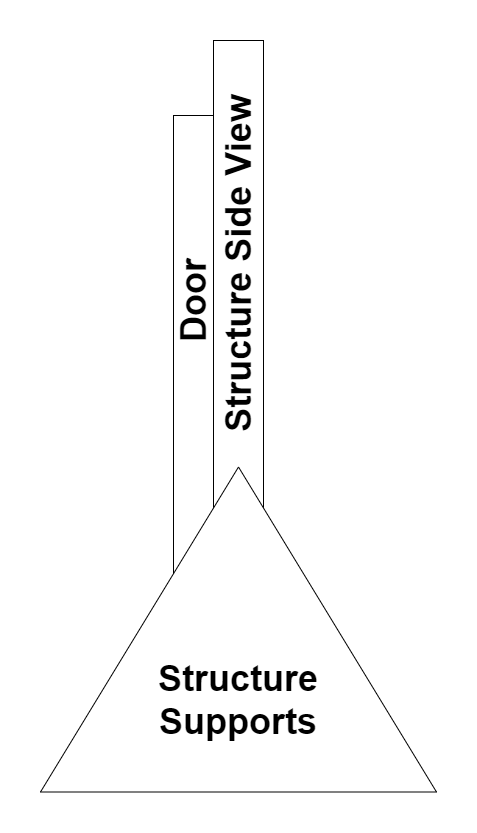

The diagram above was exported from draw.io. Its source (the exported page's mxGraphModel, read from the mxfile embedded in the PNG):
<mxGraphModel dx="2582" dy="1509" grid="1" gridSize="10" guides="1" tooltips="1" connect="1" arrows="1" fold="1" page="1" pageScale="1" pageWidth="1169" pageHeight="827" math="0" shadow="0">
  <root>
    <mxCell id="0" />
    <mxCell id="1" parent="0" />
    <mxCell id="r1ShE6sHiX4EfTQfoEpe-1" value="" style="rounded=0;whiteSpace=wrap;html=1;" vertex="1" parent="1">
      <mxGeometry x="529" y="40" width="50" height="750" as="geometry" />
    </mxCell>
    <mxCell id="r1ShE6sHiX4EfTQfoEpe-3" value="" style="rounded=0;whiteSpace=wrap;html=1;" vertex="1" parent="1">
      <mxGeometry x="489" y="115" width="40" height="600" as="geometry" />
    </mxCell>
    <mxCell id="r1ShE6sHiX4EfTQfoEpe-53" value="" style="triangle;whiteSpace=wrap;html=1;rotation=-90;" vertex="1" parent="1">
      <mxGeometry x="391.5" y="431" width="325" height="396" as="geometry" />
    </mxCell>
    <mxCell id="r1ShE6sHiX4EfTQfoEpe-54" value="&lt;br&gt;&lt;div&gt;&lt;b&gt;&lt;font style=&quot;font-size: 36px;&quot;&gt;Structure&lt;/font&gt;&lt;/b&gt;&lt;/div&gt;&lt;div&gt;&lt;b&gt;&lt;font style=&quot;font-size: 36px;&quot;&gt;Supports&lt;/font&gt;&lt;/b&gt;&lt;/div&gt;" style="text;html=1;strokeColor=none;fillColor=none;align=center;verticalAlign=middle;whiteSpace=wrap;rounded=0;fontSize=16;fontColor=#000000;" vertex="1" parent="1">
      <mxGeometry x="479" y="670" width="150" height="40" as="geometry" />
    </mxCell>
    <mxCell id="r1ShE6sHiX4EfTQfoEpe-61" value="&lt;span style=&quot;font-size: 36px;&quot;&gt;&lt;b&gt;Structure Side View&lt;/b&gt;&lt;/span&gt;&lt;br&gt;&lt;div&gt;&lt;br&gt;&lt;/div&gt;" style="text;html=1;strokeColor=none;fillColor=none;align=center;verticalAlign=middle;whiteSpace=wrap;rounded=0;fontSize=16;fontColor=#000000;rotation=-90;" vertex="1" parent="1">
      <mxGeometry x="360" y="243" width="408" height="40" as="geometry" />
    </mxCell>
    <mxCell id="r1ShE6sHiX4EfTQfoEpe-62" value="&lt;span style=&quot;font-size: 36px;&quot;&gt;&lt;b&gt;Door&lt;/b&gt;&lt;/span&gt;" style="text;html=1;strokeColor=none;fillColor=none;align=center;verticalAlign=middle;whiteSpace=wrap;rounded=0;fontSize=16;fontColor=#000000;rotation=-90;" vertex="1" parent="1">
      <mxGeometry x="399" y="280" width="220" height="40" as="geometry" />
    </mxCell>
  </root>
</mxGraphModel>